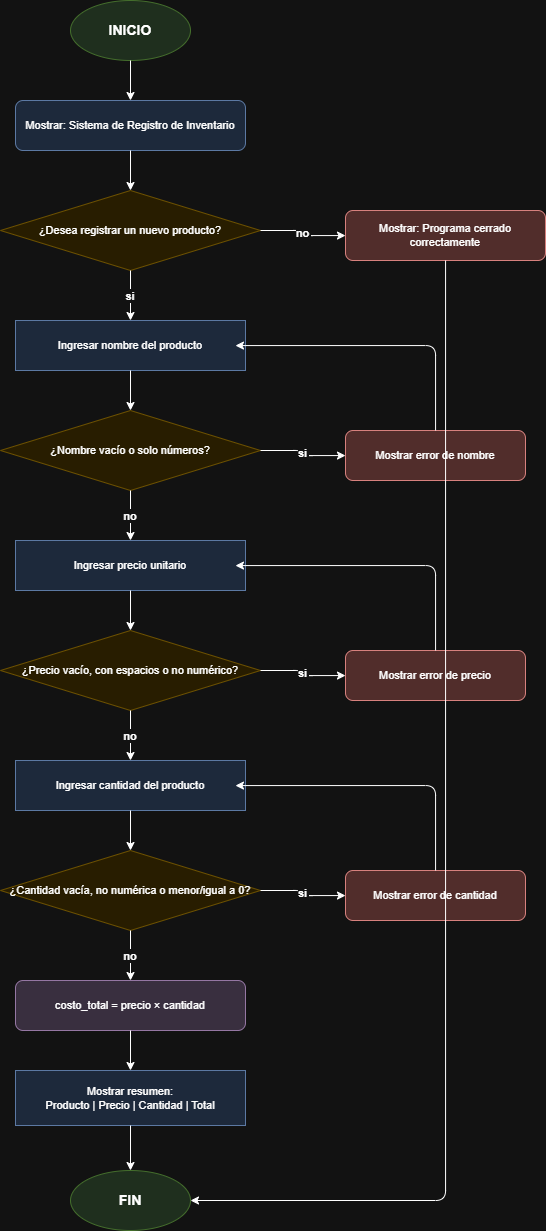

The diagram above was exported from draw.io. Its source (the exported page's mxGraphModel, read from the mxfile embedded in the PNG):
<mxGraphModel dx="893" dy="520" grid="1" gridSize="10" guides="1" tooltips="1" connect="1" arrows="1" fold="1" page="1" pageScale="1" pageWidth="850" pageHeight="1100" math="0" shadow="0">
  <root>
    <mxCell id="0" />
    <mxCell id="1" parent="0" />
    <mxCell id="2" parent="1" style="ellipse;whiteSpace=wrap;html=1;fillColor=#d5e8d4;strokeColor=#82b366;fontStyle=1;fontSize=14;" value="INICIO" vertex="1">
      <mxGeometry height="60" width="120" x="325" y="40" as="geometry" />
    </mxCell>
    <mxCell id="3" parent="1" style="rounded=1;whiteSpace=wrap;html=1;fillColor=#dae8fc;strokeColor=#6c8ebf;fontSize=11;" value="Mostrar: Sistema de Registro de Inventario" vertex="1">
      <mxGeometry height="50" width="230" x="270" y="140" as="geometry" />
    </mxCell>
    <mxCell id="4" parent="1" style="rhombus;whiteSpace=wrap;html=1;fillColor=#fff2cc;strokeColor=#d6b656;fontSize=11;" value="¿Desea registrar un nuevo producto?" vertex="1">
      <mxGeometry height="80" width="260" x="255" y="230" as="geometry" />
    </mxCell>
    <mxCell id="5" parent="1" style="rounded=1;whiteSpace=wrap;html=1;fillColor=#f8cecc;strokeColor=#b85450;fontSize=11;" value="Mostrar: Programa cerrado correctamente" vertex="1">
      <mxGeometry height="50" width="200" x="600" y="250" as="geometry" />
    </mxCell>
    <mxCell id="6" parent="1" style="parallelogram;perimeter=parallelogramPerimeter;whiteSpace=wrap;html=1;fixedSize=1;fillColor=#dae8fc;strokeColor=#6c8ebf;fontSize=11;" value="Ingresar nombre del producto" vertex="1">
      <mxGeometry height="50" width="230" x="270" y="360" as="geometry" />
    </mxCell>
    <mxCell id="7" parent="1" style="rhombus;whiteSpace=wrap;html=1;fillColor=#fff2cc;strokeColor=#d6b656;fontSize=11;" value="¿Nombre vacío o solo números?" vertex="1">
      <mxGeometry height="80" width="260" x="255" y="450" as="geometry" />
    </mxCell>
    <mxCell id="8" parent="1" style="rounded=1;whiteSpace=wrap;html=1;fillColor=#f8cecc;strokeColor=#b85450;fontSize=11;" value="Mostrar error de nombre" vertex="1">
      <mxGeometry height="50" width="180" x="600" y="470" as="geometry" />
    </mxCell>
    <mxCell id="9" parent="1" style="parallelogram;perimeter=parallelogramPerimeter;whiteSpace=wrap;html=1;fixedSize=1;fillColor=#dae8fc;strokeColor=#6c8ebf;fontSize=11;" value="Ingresar precio unitario" vertex="1">
      <mxGeometry height="50" width="230" x="270" y="580" as="geometry" />
    </mxCell>
    <mxCell id="10" parent="1" style="rhombus;whiteSpace=wrap;html=1;fillColor=#fff2cc;strokeColor=#d6b656;fontSize=11;" value="¿Precio vacío, con espacios o no numérico?" vertex="1">
      <mxGeometry height="80" width="260" x="255" y="670" as="geometry" />
    </mxCell>
    <mxCell id="11" parent="1" style="rounded=1;whiteSpace=wrap;html=1;fillColor=#f8cecc;strokeColor=#b85450;fontSize=11;" value="Mostrar error de precio" vertex="1">
      <mxGeometry height="50" width="180" x="600" y="690" as="geometry" />
    </mxCell>
    <mxCell id="12" parent="1" style="parallelogram;perimeter=parallelogramPerimeter;whiteSpace=wrap;html=1;fixedSize=1;fillColor=#dae8fc;strokeColor=#6c8ebf;fontSize=11;" value="Ingresar cantidad del producto" vertex="1">
      <mxGeometry height="50" width="230" x="270" y="800" as="geometry" />
    </mxCell>
    <mxCell id="13" parent="1" style="rhombus;whiteSpace=wrap;html=1;fillColor=#fff2cc;strokeColor=#d6b656;fontSize=11;" value="¿Cantidad vacía, no numérica o menor/igual a 0?" vertex="1">
      <mxGeometry height="80" width="260" x="255" y="890" as="geometry" />
    </mxCell>
    <mxCell id="14" parent="1" style="rounded=1;whiteSpace=wrap;html=1;fillColor=#f8cecc;strokeColor=#b85450;fontSize=11;" value="Mostrar error de cantidad" vertex="1">
      <mxGeometry height="50" width="180" x="600" y="910" as="geometry" />
    </mxCell>
    <mxCell id="15" parent="1" style="rounded=1;whiteSpace=wrap;html=1;fillColor=#e1d5e7;strokeColor=#9673a6;fontSize=11;" value="costo_total = precio × cantidad" vertex="1">
      <mxGeometry height="50" width="230" x="270" y="1020" as="geometry" />
    </mxCell>
    <mxCell id="16" parent="1" style="parallelogram;perimeter=parallelogramPerimeter;whiteSpace=wrap;html=1;fixedSize=1;fillColor=#dae8fc;strokeColor=#6c8ebf;fontSize=11;" value="Mostrar resumen:&#10;Producto | Precio | Cantidad | Total" vertex="1">
      <mxGeometry height="55" width="230" x="270" y="1110" as="geometry" />
    </mxCell>
    <mxCell id="17" parent="1" style="ellipse;whiteSpace=wrap;html=1;fillColor=#d5e8d4;strokeColor=#82b366;fontStyle=1;fontSize=14;" value="FIN" vertex="1">
      <mxGeometry height="60" width="120" x="325" y="1210" as="geometry" />
    </mxCell>
    <mxCell id="e1" edge="1" parent="1" source="2" style="edgeStyle=orthogonalEdgeStyle;" target="3">
      <mxGeometry relative="1" as="geometry" />
    </mxCell>
    <mxCell id="e2" edge="1" parent="1" source="3" style="edgeStyle=orthogonalEdgeStyle;" target="4">
      <mxGeometry relative="1" as="geometry" />
    </mxCell>
    <mxCell id="e3" edge="1" parent="1" source="4" style="edgeStyle=orthogonalEdgeStyle;fontSize=11;fontStyle=1;" target="5" value="no">
      <mxGeometry relative="1" as="geometry" />
    </mxCell>
    <mxCell id="e4" edge="1" parent="1" source="4" style="edgeStyle=orthogonalEdgeStyle;fontSize=11;fontStyle=1;" target="6" value="si">
      <mxGeometry relative="1" as="geometry" />
    </mxCell>
    <mxCell id="e5" edge="1" parent="1" source="5" style="edgeStyle=orthogonalEdgeStyle;" target="17">
      <mxGeometry relative="1" as="geometry">
        <Array as="points">
          <mxPoint x="700" y="1240" />
        </Array>
      </mxGeometry>
    </mxCell>
    <mxCell id="e6" edge="1" parent="1" source="6" style="edgeStyle=orthogonalEdgeStyle;" target="7">
      <mxGeometry relative="1" as="geometry" />
    </mxCell>
    <mxCell id="e7" edge="1" parent="1" source="7" style="edgeStyle=orthogonalEdgeStyle;fontSize=11;fontStyle=1;" target="8" value="si">
      <mxGeometry relative="1" as="geometry" />
    </mxCell>
    <mxCell id="e8" edge="1" parent="1" source="8" style="edgeStyle=orthogonalEdgeStyle;" target="6">
      <mxGeometry relative="1" as="geometry">
        <Array as="points">
          <mxPoint x="690" y="385" />
        </Array>
      </mxGeometry>
    </mxCell>
    <mxCell id="e9" edge="1" parent="1" source="7" style="edgeStyle=orthogonalEdgeStyle;fontSize=11;fontStyle=1;" target="9" value="no">
      <mxGeometry relative="1" as="geometry" />
    </mxCell>
    <mxCell id="e10" edge="1" parent="1" source="9" style="edgeStyle=orthogonalEdgeStyle;" target="10">
      <mxGeometry relative="1" as="geometry" />
    </mxCell>
    <mxCell id="e11" edge="1" parent="1" source="10" style="edgeStyle=orthogonalEdgeStyle;fontSize=11;fontStyle=1;" target="11" value="si">
      <mxGeometry relative="1" as="geometry" />
    </mxCell>
    <mxCell id="e12" edge="1" parent="1" source="11" style="edgeStyle=orthogonalEdgeStyle;" target="9">
      <mxGeometry relative="1" as="geometry">
        <Array as="points">
          <mxPoint x="690" y="605" />
        </Array>
      </mxGeometry>
    </mxCell>
    <mxCell id="e13" edge="1" parent="1" source="10" style="edgeStyle=orthogonalEdgeStyle;fontSize=11;fontStyle=1;" target="12" value="no">
      <mxGeometry relative="1" as="geometry" />
    </mxCell>
    <mxCell id="e14" edge="1" parent="1" source="12" style="edgeStyle=orthogonalEdgeStyle;" target="13">
      <mxGeometry relative="1" as="geometry" />
    </mxCell>
    <mxCell id="e15" edge="1" parent="1" source="13" style="edgeStyle=orthogonalEdgeStyle;fontSize=11;fontStyle=1;" target="14" value="si">
      <mxGeometry relative="1" as="geometry" />
    </mxCell>
    <mxCell id="e16" edge="1" parent="1" source="14" style="edgeStyle=orthogonalEdgeStyle;" target="12">
      <mxGeometry relative="1" as="geometry">
        <Array as="points">
          <mxPoint x="690" y="825" />
        </Array>
      </mxGeometry>
    </mxCell>
    <mxCell id="e17" edge="1" parent="1" source="13" style="edgeStyle=orthogonalEdgeStyle;fontSize=11;fontStyle=1;" target="15" value="no">
      <mxGeometry relative="1" as="geometry" />
    </mxCell>
    <mxCell id="e18" edge="1" parent="1" source="15" style="edgeStyle=orthogonalEdgeStyle;" target="16">
      <mxGeometry relative="1" as="geometry" />
    </mxCell>
    <mxCell id="e19" edge="1" parent="1" source="16" style="edgeStyle=orthogonalEdgeStyle;" target="17">
      <mxGeometry relative="1" as="geometry" />
    </mxCell>
  </root>
</mxGraphModel>